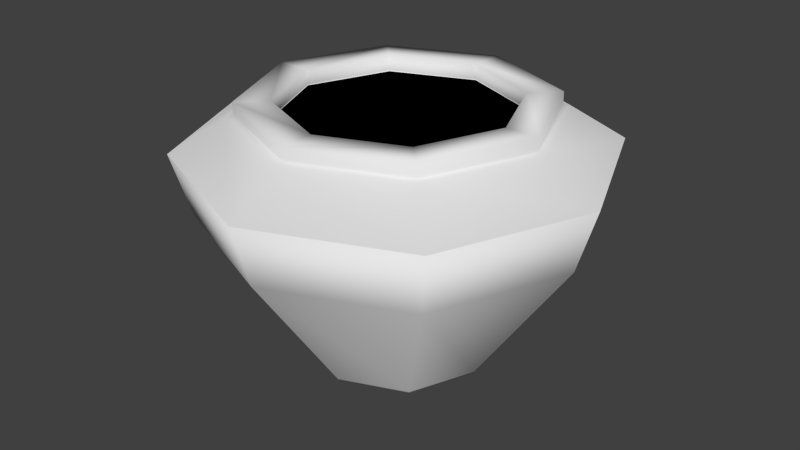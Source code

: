 # Source: Vase4.blend  (saved by Blender 2.74.0; exported with 4.5.12 LTS)
import bpy
from mathutils import Matrix  # noqa: F401  (used for matrix-valued properties, if any)

bpy.ops.wm.read_factory_settings(use_empty=True)
scene = bpy.context.scene
scene.name = 'Scene'

# ---- collections
col_collection_1 = bpy.data.collections.new('Collection 1'); scene.collection.children.link(col_collection_1)

# ---- materials (node trees are filled in below, after node groups)
mat_vase2_outside = bpy.data.materials.new('Vase2_outside')
mat_vase2_outside.alpha_threshold = 0.0
mat_vase2_outside.use_transparent_shadow = False
mat_vase2_outside.roughness = 0.5
mat_vase2_inside = bpy.data.materials.new('Vase2_inside')
mat_vase2_inside.alpha_threshold = 0.0
mat_vase2_inside.use_transparent_shadow = False
mat_vase2_inside.diffuse_color = (0.0, 0.0, 0.0, 1.0)
mat_vase2_inside.roughness = 0.5

# ---- material node trees

# ---- world
world_world = bpy.data.worlds.new('World'); scene.world = world_world
world_world.color = (0.05088, 0.05088, 0.05088)
world_world.use_sun_shadow = False
world_world.sun_shadow_jitter_overblur = 0.0
world_world.cycles.sampling_method = 'MANUAL'
world_world.cycles.sample_map_resolution = 256

# ---- meshes
me_circle = bpy.data.meshes.new('Circle')
me_circle.from_pydata([(4.856e-09, 0.2841, 0.000667), (-0.2009, 0.2009, 0.000667), (-0.2841, -1.256e-08, 0.000667), (-0.2009, -0.2009, 0.000667), (2.97e-08, -0.2841, 0.000667), (0.2009, -0.2009, 0.000667), (0.2841, 3.245e-09, 0.000667), (0.2009, 0.2009, 0.000667), (-1.953e-09, 0.6593, 0.6601), (-0.4662, 0.4662, 0.6601), (-0.6593, -2.851e-08, 0.6601), (-0.4662, -0.4662, 0.6601), (5.568e-08, -0.6593, 0.6601), (0.4662, -0.4662, 0.6601), (0.6593, 8.169e-09, 0.6601), (0.4662, 0.4662, 0.6601), (-1.953e-09, 0.6593, 0.6601), (-0.4662, 0.4662, 0.6601), (-0.6593, -2.851e-08, 0.6601), (-0.4662, -0.4662, 0.6601), (5.568e-08, -0.6593, 0.6601), (0.4662, -0.4662, 0.6601), (0.6593, 8.169e-09, 0.6601), (0.4662, 0.4662, 0.6601), (1.049e-09, 0.4677, 0.7713), (-0.3307, 0.3307, 0.7713), (-0.4677, -2.097e-08, 0.7713), (-0.3307, -0.3307, 0.7713), (4.193e-08, -0.4677, 0.7713), (0.3307, -0.3307, 0.7713), (0.4677, 5.051e-09, 0.7713), (0.3307, 0.3307, 0.7713), (1.049e-09, 0.4677, 0.8101), (-0.3307, 0.3307, 0.8101), (-0.4677, -2.097e-08, 0.8101), (-0.3307, -0.3307, 0.8101), (4.193e-08, -0.4677, 0.8101), (0.3307, -0.3307, 0.8101), (0.4677, 5.051e-09, 0.8101), (0.3307, 0.3307, 0.8101), (2.298e-09, 0.3606, 0.8101), (-0.255, 0.255, 0.8101), (-0.3606, -1.61e-08, 0.8101), (-0.255, -0.255, 0.8101), (3.382e-08, -0.3606, 0.8101), (0.255, -0.255, 0.8101), (0.3606, 3.962e-09, 0.8101), (0.255, 0.255, 0.8101), (2.298e-09, 0.3606, 0.7596), (-0.255, 0.255, 0.7596), (-0.3606, -1.61e-08, 0.7596), (-0.255, -0.255, 0.7596), (3.382e-08, -0.3606, 0.7596), (0.255, -0.255, 0.7596), (0.3606, 3.962e-09, 0.7596), (0.255, 0.255, 0.7596), (6.378e-10, 0.487, 0.769), (0.3444, 0.3444, 0.769), (0.487, 5.314e-09, 0.769), (0.3444, -0.3444, 0.769), (4.322e-08, -0.487, 0.769), (-0.3444, -0.3444, 0.769), (-0.487, -2.178e-08, 0.769), (-0.3444, 0.3444, 0.769), (0.255, 0.255, 0.7641), (2.298e-09, 0.3606, 0.7641), (0.3606, 3.962e-09, 0.7641), (0.255, -0.255, 0.7641), (3.382e-08, -0.3606, 0.7641), (-0.255, -0.255, 0.7641), (-0.3606, -1.61e-08, 0.7641), (-0.255, 0.255, 0.7641), (4.796e-09, 0.2878, 0.008013), (0.2035, 0.2035, 0.008013), (0.2878, 3.288e-09, 0.008013), (0.2035, -0.2035, 0.008013), (2.995e-08, -0.2878, 0.008013), (-0.2035, -0.2035, 0.008013), (-0.2878, -1.272e-08, 0.008013), (-0.2035, 0.2035, 0.008013), (0.4235, 0.4235, 0.4614), (0.5989, 7.142e-09, 0.4614), (0.4235, -0.4235, 0.4614), (4.824e-08, -0.5989, 0.4614), (-0.4235, -0.4235, 0.4614), (-0.5989, -2.618e-08, 0.4614), (-0.4235, 0.4235, 0.4614), (-4.12e-09, 0.5989, 0.4614)], [], [(87, 8, 15, 80), (80, 15, 14, 81), (81, 14, 13, 82), (82, 13, 12, 83), (83, 12, 11, 84), (84, 11, 10, 85), (85, 10, 9, 86), (86, 9, 8, 87), (8, 16, 23, 15), (15, 23, 22, 14), (14, 22, 21, 13), (13, 21, 20, 12), (12, 20, 19, 11), (11, 19, 18, 10), (10, 18, 17, 9), (9, 17, 16, 8), (56, 24, 31, 57), (57, 31, 30, 58), (58, 30, 29, 59), (59, 29, 28, 60), (60, 28, 27, 61), (61, 27, 26, 62), (62, 26, 25, 63), (63, 25, 24, 56), (1, 0, 7, 6, 5, 4, 3, 2), (24, 32, 39, 31), (31, 39, 38, 30), (30, 38, 37, 29), (29, 37, 36, 28), (28, 36, 35, 27), (27, 35, 34, 26), (26, 34, 33, 25), (25, 33, 32, 24), (39, 32, 40, 47), (38, 39, 47, 46), (37, 38, 46, 45), (36, 37, 45, 44), (35, 36, 44, 43), (34, 35, 43, 42), (33, 34, 42, 41), (32, 33, 41, 40), (64, 65, 48, 55), (66, 64, 55, 54), (67, 66, 54, 53), (68, 67, 53, 52), (69, 68, 52, 51), (70, 69, 51, 50), (71, 70, 50, 49), (65, 71, 49, 48), (49, 50, 51, 52, 53, 54, 55, 48), (17, 63, 56, 16), (18, 62, 63, 17), (19, 61, 62, 18), (20, 60, 61, 19), (21, 59, 60, 20), (22, 58, 59, 21), (23, 57, 58, 22), (16, 56, 57, 23), (40, 41, 71, 65), (41, 42, 70, 71), (42, 43, 69, 70), (43, 44, 68, 69), (44, 45, 67, 68), (45, 46, 66, 67), (46, 47, 64, 66), (47, 40, 65, 64), (1, 79, 72, 0), (2, 78, 79, 1), (3, 77, 78, 2), (4, 76, 77, 3), (5, 75, 76, 4), (6, 74, 75, 5), (7, 73, 74, 6), (0, 72, 73, 7), (79, 86, 87, 72), (78, 85, 86, 79), (77, 84, 85, 78), (76, 83, 84, 77), (75, 82, 83, 76), (74, 81, 82, 75), (73, 80, 81, 74), (72, 87, 80, 73)])
me_circle.polygons.foreach_set('use_smooth', [True] * 82)
me_circle.polygons.foreach_set('material_index', [0, 0, 0, 0, 0, 0, 0, 0, 0, 0, 0, 0, 0, 0, 0, 0, 0, 0, 0, 0, 0, 0, 0, 0, 0, 0, 0, 0, 0, 0, 0, 0, 0, 0, 0, 0, 0, 0, 0, 0, 0, 0, 0, 0, 0, 0, 0, 0, 0, 1, 0, 0, 0, 0, 0, 0, 0, 0, 0, 0, 0, 0, 0, 0, 0, 0, 0, 0, 0, 0, 0, 0, 0, 0, 0, 0, 0, 0, 0, 0, 0, 0])
_uv = me_circle.uv_layers.new(name='UVMap')
_uv.uv.foreach_set('vector', [0.243, 0.5667, 0.2427, 0.5, 0.368, 0.5278, 0.3695, 0.5732, 0.3695, 0.5732, 0.368, 0.5278, 0.4891, 0.4849, 0.5003, 0.5526, 0.5543, 0.4808, 0.4891, 0.4849, 0.5085, 0.356, 0.5548, 0.3548, 0.5548, 0.3548, 0.5085, 0.356, 0.4762, 0.2334, 0.5413, 0.2271, 0.4759, 0.1684, 0.4762, 0.2334, 0.3536, 0.2072, 0.3522, 0.1621, 0.3522, 0.1621, 0.3536, 0.2072, 0.2317, 0.2481, 0.222, 0.1806, 0.1664, 0.2505, 0.2317, 0.2481, 0.2097, 0.3754, 0.1632, 0.3763, 0.1632, 0.3763, 0.2097, 0.3754, 0.2427, 0.5, 0.1763, 0.506, 0.2427, 0.5, 0.2447, 0.498, 0.368, 0.5254, 0.368, 0.5278, 0.368, 0.5278, 0.368, 0.5254, 0.487, 0.483, 0.4891, 0.4849, 0.4891, 0.4849, 0.487, 0.483, 0.5061, 0.3561, 0.5085, 0.356, 0.5085, 0.356, 0.5061, 0.3561, 0.4742, 0.2353, 0.4762, 0.2334, 0.4762, 0.2334, 0.4742, 0.2353, 0.3537, 0.2096, 0.3536, 0.2072, 0.3536, 0.2072, 0.3537, 0.2096, 0.2337, 0.25, 0.2317, 0.2481, 0.2317, 0.2481, 0.2337, 0.25, 0.2121, 0.3754, 0.2097, 0.3754, 0.2097, 0.3754, 0.2121, 0.3754, 0.2447, 0.498, 0.2427, 0.5, 0.7995, 0.2805, 0.8015, 0.2751, 0.9134, 0.2726, 0.9157, 0.2778, 0.9157, 0.2778, 0.9134, 0.2726, 0.9945, 0.1948, 0.9999, 0.197, 0.9999, 0.197, 0.9945, 0.1948, 0.9946, 0.08343, 0.9999, 0.08108, 0.9999, 0.08108, 0.9946, 0.08343, 0.9149, 0.005504, 0.9169, 0.0001155, 0.9169, 0.0001155, 0.9149, 0.005504, 0.803, 0.006253, 0.8007, 0.0009731, 0.8007, 0.0009731, 0.803, 0.006253, 0.7235, 0.08502, 0.7181, 0.08288, 0.7181, 0.08288, 0.7235, 0.08502, 0.7224, 0.1966, 0.7171, 0.1989, 0.7171, 0.1989, 0.7224, 0.1966, 0.8015, 0.2751, 0.7995, 0.2805, 0.7194, 0.3236, 0.7609, 0.2831, 0.82, 0.2844, 0.8637, 0.3234, 0.8646, 0.3815, 0.823, 0.4228, 0.7638, 0.4229, 0.7212, 0.3817, 0.8015, 0.2751, 0.8069, 0.2635, 0.9091, 0.2606, 0.9134, 0.2726, 0.9134, 0.2726, 0.9091, 0.2606, 0.9831, 0.1892, 0.9945, 0.1948, 0.9945, 0.1948, 0.9831, 0.1892, 0.9826, 0.08772, 0.9946, 0.08343, 0.9946, 0.08343, 0.9826, 0.08772, 0.9095, 0.01703, 0.9149, 0.005504, 0.9149, 0.005504, 0.9095, 0.01703, 0.8073, 0.01824, 0.803, 0.006253, 0.803, 0.006253, 0.8073, 0.01824, 0.7349, 0.09059, 0.7235, 0.08502, 0.7235, 0.08502, 0.7349, 0.09059, 0.7345, 0.1924, 0.7224, 0.1966, 0.7224, 0.1966, 0.7345, 0.1924, 0.8069, 0.2635, 0.8015, 0.2751, 0.9091, 0.2606, 0.8069, 0.2635, 0.8183, 0.2354, 0.8976, 0.2314, 0.9831, 0.1892, 0.9091, 0.2606, 0.8976, 0.2314, 0.9553, 0.1769, 0.9826, 0.08772, 0.9831, 0.1892, 0.9553, 0.1769, 0.9544, 0.09925, 0.9095, 0.01703, 0.9826, 0.08772, 0.9544, 0.09925, 0.8977, 0.04536, 0.8073, 0.01824, 0.9095, 0.01703, 0.8977, 0.04536, 0.8187, 0.04683, 0.7349, 0.09059, 0.8073, 0.01824, 0.8187, 0.04683, 0.763, 0.1029, 0.7345, 0.1924, 0.7349, 0.09059, 0.763, 0.1029, 0.7628, 0.1811, 0.8069, 0.2635, 0.7345, 0.1924, 0.7628, 0.1811, 0.8183, 0.2354, 0.8924, 0.2196, 0.8224, 0.2235, 0.8229, 0.2222, 0.8918, 0.2184, 0.9436, 0.1722, 0.8924, 0.2196, 0.8918, 0.2184, 0.9423, 0.1717, 0.943, 0.1045, 0.9436, 0.1722, 0.9423, 0.1717, 0.9418, 0.1051, 0.8934, 0.05726, 0.943, 0.1045, 0.9418, 0.1051, 0.8929, 0.05857, 0.8239, 0.05844, 0.8934, 0.05726, 0.8929, 0.05857, 0.8245, 0.0597, 0.7748, 0.1076, 0.8239, 0.05844, 0.8245, 0.0597, 0.7761, 0.1081, 0.7743, 0.1761, 0.7748, 0.1076, 0.7761, 0.1081, 0.7755, 0.1755, 0.8224, 0.2235, 0.7743, 0.1761, 0.7755, 0.1755, 0.8229, 0.2222, 0.7755, 0.1755, 0.7761, 0.1081, 0.8245, 0.0597, 0.8929, 0.05857, 0.9418, 0.1051, 0.9423, 0.1717, 0.8918, 0.2184, 0.8229, 0.2222, 0.2121, 0.3754, 0.2586, 0.3739, 0.2933, 0.4533, 0.2447, 0.498, 0.2337, 0.25, 0.2799, 0.2925, 0.2586, 0.3739, 0.2121, 0.3754, 0.3537, 0.2096, 0.3549, 0.2537, 0.2808, 0.2915, 0.2337, 0.25, 0.4742, 0.2353, 0.4269, 0.2757, 0.3549, 0.2537, 0.3537, 0.2096, 0.5061, 0.3561, 0.4601, 0.3577, 0.4274, 0.2771, 0.4742, 0.2353, 0.487, 0.483, 0.435, 0.4457, 0.4601, 0.3577, 0.5061, 0.3561, 0.368, 0.5254, 0.3677, 0.4813, 0.4347, 0.4471, 0.487, 0.483, 0.2447, 0.498, 0.2937, 0.455, 0.3677, 0.4813, 0.368, 0.5254, 0.8183, 0.2354, 0.7628, 0.1811, 0.7743, 0.1761, 0.8224, 0.2235, 0.7628, 0.1811, 0.763, 0.1029, 0.7748, 0.1076, 0.7743, 0.1761, 0.763, 0.1029, 0.8187, 0.04683, 0.8239, 0.05844, 0.7748, 0.1076, 0.8187, 0.04683, 0.8977, 0.04536, 0.8934, 0.05726, 0.8239, 0.05844, 0.8977, 0.04536, 0.9544, 0.09925, 0.943, 0.1045, 0.8934, 0.05726, 0.9544, 0.09925, 0.9553, 0.1769, 0.9436, 0.1722, 0.943, 0.1045, 0.9553, 0.1769, 0.8976, 0.2314, 0.8924, 0.2196, 0.9436, 0.1722, 0.8976, 0.2314, 0.8183, 0.2354, 0.8224, 0.2235, 0.8924, 0.2196, 0.7194, 0.3236, 0.7171, 0.3227, 0.7601, 0.2807, 0.7609, 0.2831, 0.7212, 0.3817, 0.719, 0.3827, 0.7171, 0.3227, 0.7194, 0.3236, 0.7638, 0.4229, 0.7628, 0.4252, 0.719, 0.3827, 0.7212, 0.3817, 0.823, 0.4228, 0.8239, 0.4252, 0.7628, 0.4252, 0.7638, 0.4229, 0.8646, 0.3815, 0.8669, 0.3825, 0.8239, 0.4252, 0.823, 0.4228, 0.8637, 0.3234, 0.8659, 0.3224, 0.8669, 0.3825, 0.8646, 0.3815, 0.82, 0.2844, 0.8209, 0.2821, 0.8659, 0.3224, 0.8637, 0.3234, 0.7609, 0.2831, 0.7601, 0.2807, 0.8209, 0.2821, 0.82, 0.2844, 0.01083, 0.3814, 0.1632, 0.3763, 0.1763, 0.506, 0.0001155, 0.4502, 0.001284, 0.3115, 0.1664, 0.2505, 0.1632, 0.3763, 0.01083, 0.3814, 0.346, 0.01035, 0.3522, 0.1621, 0.222, 0.1806, 0.2764, 0.0001155, 0.4164, 0.001552, 0.4759, 0.1684, 0.3522, 0.1621, 0.346, 0.01035, 0.706, 0.3477, 0.5548, 0.3548, 0.5413, 0.2271, 0.7156, 0.2795, 0.7169, 0.4168, 0.5543, 0.4808, 0.5548, 0.3548, 0.706, 0.3477, 0.377, 0.7268, 0.3695, 0.5732, 0.5003, 0.5526, 0.4477, 0.7364, 0.3053, 0.7364, 0.243, 0.5667, 0.3695, 0.5732, 0.377, 0.7268])
me_circle.materials.append(mat_vase2_outside)
me_circle.materials.append(mat_vase2_inside)
me_circle.use_remesh_preserve_volume = False
me_circle.use_remesh_preserve_attributes = False
me_circle.use_mirror_vertex_groups = False
me_circle.update()

# ---- objects
ob_circle = bpy.data.objects.new('Circle', me_circle)

# ---- transforms, parenting, visibility, modifiers, constraints
ob_circle.location = (0.0, 0.0, 0.0)
ob_circle.lineart.crease_threshold = 0.0

# ---- collection membership
col_collection_1.objects.link(ob_circle)

# ---- scene / render settings (as saved in the file)
scene.frame_start = 1; scene.frame_end = 250; scene.frame_set(1)
scene.render.engine = 'BLENDER_EEVEE_NEXT'
scene.render.resolution_percentage = 50
scene.render.dither_intensity = 0.0
scene.cycles.use_denoising = False
scene.cycles.samples = 10
scene.cycles.sampling_pattern = 'TABULATED_SOBOL'
scene.cycles.light_sampling_threshold = 0.0
scene.cycles.use_adaptive_sampling = False
scene.cycles.use_light_tree = False
scene.cycles.blur_glossy = 0.0
scene.cycles.pixel_filter_type = 'GAUSSIAN'
scene.cycles.sample_clamp_indirect = 0.0
scene.view_settings.view_transform = 'Standard'
bpy.context.view_layer.update()

# ---- added for rendering (the .blend has no active camera and no usable light): camera, sun
cam_auto = bpy.data.cameras.new('AutoCamera')
cam_auto.lens = 50.0
cam_auto.sensor_width = 36.0
cam_auto.clip_end = 1000.0
ob_auto_camera = bpy.data.objects.new('AutoCamera', cam_auto)
scene.collection.objects.link(ob_auto_camera)
ob_auto_camera.location = (1.88089, -2.25707, 1.91012)
ob_auto_camera.rotation_euler = (1.09748, -7.21219e-08, 0.694738)
scene.camera = ob_auto_camera
light_auto_sun = bpy.data.lights.new('AutoSun', 'SUN')
light_auto_sun.energy = 3.0
light_auto_sun.angle = 0.0523599
ob_auto_sun = bpy.data.objects.new('AutoSun', light_auto_sun)
scene.collection.objects.link(ob_auto_sun)
ob_auto_sun.rotation_euler = (0.872665, 0.174533, 0.523599)
bpy.context.view_layer.update()
